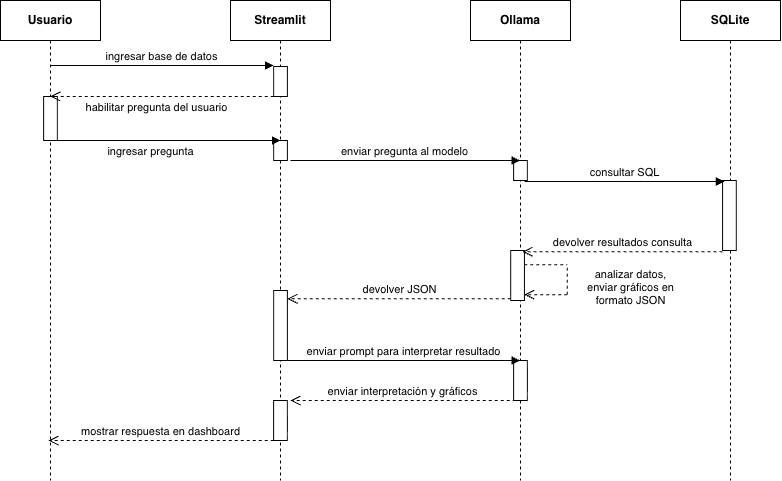

The diagram above was exported from draw.io. Its source (the exported page's mxGraphModel, read from the mxfile embedded in the PNG):
<mxGraphModel dx="979" dy="588" grid="1" gridSize="10" guides="1" tooltips="1" connect="1" arrows="1" fold="1" page="1" pageScale="1" pageWidth="850" pageHeight="1100" math="0" shadow="0">
  <root>
    <mxCell id="0" />
    <mxCell id="1" parent="0" />
    <mxCell id="3Zq77kx3_WIPW57gZPQx-4" parent="1" style="shape=umlLifeline;perimeter=lifelinePerimeter;whiteSpace=wrap;html=1;container=0;dropTarget=0;collapsible=0;recursiveResize=0;outlineConnect=0;portConstraint=eastwest;newEdgeStyle={&quot;edgeStyle&quot;:&quot;elbowEdgeStyle&quot;,&quot;elbow&quot;:&quot;vertical&quot;,&quot;curved&quot;:0,&quot;rounded&quot;:0};fontStyle=1" value="SQLite" vertex="1">
      <mxGeometry height="480" width="100" x="720" y="40" as="geometry" />
    </mxCell>
    <mxCell id="aTyrPGlpZ-lWoU1g92fq-1" parent="3Zq77kx3_WIPW57gZPQx-4" style="html=1;points=[];perimeter=orthogonalPerimeter;outlineConnect=0;targetShapes=umlLifeline;portConstraint=eastwest;newEdgeStyle={&quot;edgeStyle&quot;:&quot;elbowEdgeStyle&quot;,&quot;elbow&quot;:&quot;vertical&quot;,&quot;curved&quot;:0,&quot;rounded&quot;:0};" value="" vertex="1">
      <mxGeometry height="70" width="13.75" x="42.07" y="180" as="geometry" />
    </mxCell>
    <mxCell id="3Zq77kx3_WIPW57gZPQx-6" edge="1" parent="3Zq77kx3_WIPW57gZPQx-4" style="html=1;verticalAlign=bottom;endArrow=block;edgeStyle=elbowEdgeStyle;elbow=vertical;curved=0;rounded=0;" value="consultar SQL">
      <mxGeometry relative="1" as="geometry">
        <mxPoint as="offset" />
        <Array as="points">
          <mxPoint x="-26.059999999999945" y="181" />
          <mxPoint x="-211.06" y="161" />
        </Array>
        <mxPoint x="-156.05999999999995" y="181" as="sourcePoint" />
        <mxPoint x="43.940000000000055" y="181" as="targetPoint" />
      </mxGeometry>
    </mxCell>
    <mxCell id="aM9ryv3xv72pqoxQDRHE-1" parent="1" style="shape=umlLifeline;perimeter=lifelinePerimeter;whiteSpace=wrap;html=1;container=0;dropTarget=0;collapsible=0;recursiveResize=0;outlineConnect=0;portConstraint=eastwest;newEdgeStyle={&quot;edgeStyle&quot;:&quot;elbowEdgeStyle&quot;,&quot;elbow&quot;:&quot;vertical&quot;,&quot;curved&quot;:0,&quot;rounded&quot;:0};fontStyle=1" value="Usuario" vertex="1">
      <mxGeometry height="480" width="100" x="40" y="40" as="geometry" />
    </mxCell>
    <mxCell id="jldRaWcPJZ60I0-HbjUA-15" parent="aM9ryv3xv72pqoxQDRHE-1" style="html=1;points=[];perimeter=orthogonalPerimeter;outlineConnect=0;targetShapes=umlLifeline;portConstraint=eastwest;newEdgeStyle={&quot;edgeStyle&quot;:&quot;elbowEdgeStyle&quot;,&quot;elbow&quot;:&quot;vertical&quot;,&quot;curved&quot;:0,&quot;rounded&quot;:0};" value="" vertex="1">
      <mxGeometry height="44" width="13.75" x="43.12" y="96" as="geometry" />
    </mxCell>
    <mxCell id="3Zq77kx3_WIPW57gZPQx-1" parent="1" style="shape=umlLifeline;perimeter=lifelinePerimeter;whiteSpace=wrap;html=1;container=0;dropTarget=0;collapsible=0;recursiveResize=0;outlineConnect=0;portConstraint=eastwest;newEdgeStyle={&quot;edgeStyle&quot;:&quot;elbowEdgeStyle&quot;,&quot;elbow&quot;:&quot;vertical&quot;,&quot;curved&quot;:0,&quot;rounded&quot;:0};fontStyle=1" value="Streamlit" vertex="1">
      <mxGeometry height="480" width="100" x="270" y="40" as="geometry" />
    </mxCell>
    <mxCell id="aTyrPGlpZ-lWoU1g92fq-2" parent="3Zq77kx3_WIPW57gZPQx-1" style="html=1;points=[];perimeter=orthogonalPerimeter;outlineConnect=0;targetShapes=umlLifeline;portConstraint=eastwest;newEdgeStyle={&quot;edgeStyle&quot;:&quot;elbowEdgeStyle&quot;,&quot;elbow&quot;:&quot;vertical&quot;,&quot;curved&quot;:0,&quot;rounded&quot;:0};" value="" vertex="1">
      <mxGeometry height="70" width="13.75" x="43.13" y="290" as="geometry" />
    </mxCell>
    <mxCell id="jldRaWcPJZ60I0-HbjUA-1" parent="3Zq77kx3_WIPW57gZPQx-1" style="html=1;points=[];perimeter=orthogonalPerimeter;outlineConnect=0;targetShapes=umlLifeline;portConstraint=eastwest;newEdgeStyle={&quot;edgeStyle&quot;:&quot;elbowEdgeStyle&quot;,&quot;elbow&quot;:&quot;vertical&quot;,&quot;curved&quot;:0,&quot;rounded&quot;:0};" value="" vertex="1">
      <mxGeometry height="30" width="13.75" x="43.13" y="66" as="geometry" />
    </mxCell>
    <mxCell id="jldRaWcPJZ60I0-HbjUA-4" parent="3Zq77kx3_WIPW57gZPQx-1" style="html=1;points=[];perimeter=orthogonalPerimeter;outlineConnect=0;targetShapes=umlLifeline;portConstraint=eastwest;newEdgeStyle={&quot;edgeStyle&quot;:&quot;elbowEdgeStyle&quot;,&quot;elbow&quot;:&quot;vertical&quot;,&quot;curved&quot;:0,&quot;rounded&quot;:0};" value="" vertex="1">
      <mxGeometry height="20" width="13.75" x="43.13" y="140" as="geometry" />
    </mxCell>
    <mxCell id="ZBDIdIA19BzGWoBOpglK-5" parent="3Zq77kx3_WIPW57gZPQx-1" style="html=1;points=[];perimeter=orthogonalPerimeter;outlineConnect=0;targetShapes=umlLifeline;portConstraint=eastwest;newEdgeStyle={&quot;edgeStyle&quot;:&quot;elbowEdgeStyle&quot;,&quot;elbow&quot;:&quot;vertical&quot;,&quot;curved&quot;:0,&quot;rounded&quot;:0};" value="" vertex="1">
      <mxGeometry height="40" width="13.75" x="43.120000000000005" y="400" as="geometry" />
    </mxCell>
    <mxCell id="aM9ryv3xv72pqoxQDRHE-5" parent="1" style="shape=umlLifeline;perimeter=lifelinePerimeter;whiteSpace=wrap;html=1;container=0;dropTarget=0;collapsible=0;recursiveResize=0;outlineConnect=0;portConstraint=eastwest;newEdgeStyle={&quot;edgeStyle&quot;:&quot;elbowEdgeStyle&quot;,&quot;elbow&quot;:&quot;vertical&quot;,&quot;curved&quot;:0,&quot;rounded&quot;:0};fontStyle=1" value="Ollama" vertex="1">
      <mxGeometry height="480" width="100" x="510" y="40" as="geometry" />
    </mxCell>
    <mxCell id="3Zq77kx3_WIPW57gZPQx-9" parent="aM9ryv3xv72pqoxQDRHE-5" style="html=1;points=[];perimeter=orthogonalPerimeter;outlineConnect=0;targetShapes=umlLifeline;portConstraint=eastwest;newEdgeStyle={&quot;edgeStyle&quot;:&quot;elbowEdgeStyle&quot;,&quot;elbow&quot;:&quot;vertical&quot;,&quot;curved&quot;:0,&quot;rounded&quot;:0};" value="" vertex="1">
      <mxGeometry height="50" width="13.75" x="40.19" y="250" as="geometry" />
    </mxCell>
    <mxCell id="jldRaWcPJZ60I0-HbjUA-5" parent="aM9ryv3xv72pqoxQDRHE-5" style="html=1;points=[];perimeter=orthogonalPerimeter;outlineConnect=0;targetShapes=umlLifeline;portConstraint=eastwest;newEdgeStyle={&quot;edgeStyle&quot;:&quot;elbowEdgeStyle&quot;,&quot;elbow&quot;:&quot;vertical&quot;,&quot;curved&quot;:0,&quot;rounded&quot;:0};" value="" vertex="1">
      <mxGeometry height="20" width="13.75" x="43.120000000000005" y="160" as="geometry" />
    </mxCell>
    <mxCell id="ZBDIdIA19BzGWoBOpglK-2" parent="aM9ryv3xv72pqoxQDRHE-5" style="html=1;points=[];perimeter=orthogonalPerimeter;outlineConnect=0;targetShapes=umlLifeline;portConstraint=eastwest;newEdgeStyle={&quot;edgeStyle&quot;:&quot;elbowEdgeStyle&quot;,&quot;elbow&quot;:&quot;vertical&quot;,&quot;curved&quot;:0,&quot;rounded&quot;:0};" value="" vertex="1">
      <mxGeometry height="40" width="13.75" x="43.12" y="360" as="geometry" />
    </mxCell>
    <mxCell id="aM9ryv3xv72pqoxQDRHE-7" edge="1" parent="1" source="aM9ryv3xv72pqoxQDRHE-1" style="html=1;verticalAlign=bottom;endArrow=block;edgeStyle=elbowEdgeStyle;elbow=vertical;curved=0;rounded=0;" value="ingresar base de datos">
      <mxGeometry relative="1" as="geometry">
        <Array as="points">
          <mxPoint x="180" y="105" />
        </Array>
        <mxPoint x="95" y="105" as="sourcePoint" />
        <mxPoint x="313.13" y="105.00000000000006" as="targetPoint" />
      </mxGeometry>
    </mxCell>
    <mxCell id="aM9ryv3xv72pqoxQDRHE-8" edge="1" parent="1" style="html=1;verticalAlign=bottom;endArrow=open;dashed=1;endSize=8;edgeStyle=elbowEdgeStyle;elbow=vertical;curved=0;rounded=0;" value="mostrar respuesta en dashboard">
      <mxGeometry relative="1" as="geometry">
        <Array as="points">
          <mxPoint x="183" y="480" />
        </Array>
        <mxPoint x="313.1300000000001" y="479.9999999999999" as="sourcePoint" />
        <mxPoint x="88" y="480" as="targetPoint" />
      </mxGeometry>
    </mxCell>
    <mxCell id="3Zq77kx3_WIPW57gZPQx-3" edge="1" parent="1" style="html=1;verticalAlign=bottom;endArrow=block;edgeStyle=elbowEdgeStyle;elbow=vertical;curved=0;rounded=0;" value="enviar pregunta al modelo">
      <mxGeometry relative="1" x="-0.0016" as="geometry">
        <mxPoint as="offset" />
        <Array as="points">
          <mxPoint x="550" y="200" />
          <mxPoint x="365" y="180" />
        </Array>
        <mxPoint x="330" y="200" as="sourcePoint" />
        <mxPoint x="559.4999999999998" y="200" as="targetPoint" />
      </mxGeometry>
    </mxCell>
    <mxCell id="3Zq77kx3_WIPW57gZPQx-12" edge="1" parent="1" style="html=1;verticalAlign=bottom;endArrow=open;dashed=1;endSize=8;edgeStyle=elbowEdgeStyle;elbow=vertical;curved=0;rounded=0;" value="devolver resultados consulta">
      <mxGeometry relative="1" as="geometry">
        <Array as="points" />
        <mxPoint x="762.07" y="291.22" as="sourcePoint" />
        <mxPoint x="562.07" y="291.3419512195122" as="targetPoint" />
      </mxGeometry>
    </mxCell>
    <mxCell id="3Zq77kx3_WIPW57gZPQx-13" edge="1" parent="1" style="html=1;verticalAlign=bottom;endArrow=open;dashed=1;endSize=8;edgeStyle=elbowEdgeStyle;elbow=vertical;curved=0;rounded=0;" value="">
      <mxGeometry relative="1" x="-1" y="-36" as="geometry">
        <mxPoint x="30" y="16" as="offset" />
        <Array as="points" />
        <mxPoint x="606.87" y="334.14" as="sourcePoint" />
        <mxPoint x="563.74" y="334.14" as="targetPoint" />
      </mxGeometry>
    </mxCell>
    <mxCell id="3Zq77kx3_WIPW57gZPQx-14" edge="1" parent="1" style="endArrow=none;dashed=1;html=1;rounded=0;fillColor=none;" value="">
      <mxGeometry height="50" relative="1" width="50" as="geometry">
        <mxPoint x="606.87" y="334.14" as="sourcePoint" />
        <mxPoint x="606.87" y="304.14" as="targetPoint" />
      </mxGeometry>
    </mxCell>
    <mxCell id="3Zq77kx3_WIPW57gZPQx-16" connectable="0" parent="3Zq77kx3_WIPW57gZPQx-14" style="edgeLabel;html=1;align=center;verticalAlign=middle;resizable=0;points=[];labelBackgroundColor=none;" value="analizar datos,&lt;div&gt;enviar gráficos en&lt;/div&gt;&lt;div&gt;formato JSON&lt;/div&gt;" vertex="1">
      <mxGeometry relative="1" x="0.0444" y="1" as="geometry">
        <mxPoint x="64" y="8" as="offset" />
      </mxGeometry>
    </mxCell>
    <mxCell id="3Zq77kx3_WIPW57gZPQx-15" edge="1" parent="1" style="endArrow=none;dashed=1;html=1;rounded=0;" value="">
      <mxGeometry height="50" relative="1" width="50" as="geometry">
        <mxPoint x="563.74" y="304.14" as="sourcePoint" />
        <mxPoint x="606.87" y="304.14" as="targetPoint" />
      </mxGeometry>
    </mxCell>
    <mxCell id="aM9ryv3xv72pqoxQDRHE-10" edge="1" parent="1" source="3Zq77kx3_WIPW57gZPQx-9" style="html=1;verticalAlign=bottom;endArrow=open;dashed=1;endSize=8;edgeStyle=elbowEdgeStyle;elbow=vertical;curved=0;rounded=0;" target="aTyrPGlpZ-lWoU1g92fq-2" value="devolver JSON">
      <mxGeometry relative="1" as="geometry">
        <Array as="points">
          <mxPoint x="493" y="338.26" />
          <mxPoint x="413" y="328.26" />
        </Array>
        <mxPoint x="546.1300000000001" y="338.26" as="sourcePoint" />
        <mxPoint x="318" y="338.26" as="targetPoint" />
      </mxGeometry>
    </mxCell>
    <mxCell id="jldRaWcPJZ60I0-HbjUA-2" edge="1" parent="1" source="jldRaWcPJZ60I0-HbjUA-1" style="html=1;verticalAlign=bottom;endArrow=open;dashed=1;endSize=8;edgeStyle=elbowEdgeStyle;elbow=vertical;curved=0;rounded=0;" target="aM9ryv3xv72pqoxQDRHE-1" value="habilitar pregunta del usuario">
      <mxGeometry relative="1" x="0.0475" y="20" as="geometry">
        <mxPoint as="offset" />
        <Array as="points">
          <mxPoint x="195" y="136" />
        </Array>
        <mxPoint x="310" y="136" as="sourcePoint" />
        <mxPoint x="100" y="136" as="targetPoint" />
      </mxGeometry>
    </mxCell>
    <mxCell id="jldRaWcPJZ60I0-HbjUA-3" edge="1" parent="1" style="html=1;verticalAlign=bottom;endArrow=block;edgeStyle=elbowEdgeStyle;elbow=vertical;curved=0;rounded=0;" value="ingresar pregunta">
      <mxGeometry relative="1" x="-0.1285" y="-20" as="geometry">
        <mxPoint as="offset" />
        <Array as="points">
          <mxPoint x="175" y="180" />
        </Array>
        <mxPoint x="90" y="180" as="sourcePoint" />
        <mxPoint x="320" y="180" as="targetPoint" />
      </mxGeometry>
    </mxCell>
    <mxCell id="ZBDIdIA19BzGWoBOpglK-1" edge="1" parent="1" source="aTyrPGlpZ-lWoU1g92fq-2" style="html=1;verticalAlign=bottom;endArrow=block;edgeStyle=elbowEdgeStyle;elbow=vertical;curved=0;rounded=0;" value="enviar prompt para interpretar resultado">
      <mxGeometry relative="1" x="-0.0016" as="geometry">
        <mxPoint as="offset" />
        <Array as="points">
          <mxPoint x="550" y="400" />
          <mxPoint x="365" y="380" />
        </Array>
        <mxPoint x="330" y="400" as="sourcePoint" />
        <mxPoint x="559.4999999999998" y="400" as="targetPoint" />
      </mxGeometry>
    </mxCell>
    <mxCell id="ZBDIdIA19BzGWoBOpglK-4" edge="1" parent="1" style="html=1;verticalAlign=bottom;endArrow=open;dashed=1;endSize=8;edgeStyle=elbowEdgeStyle;elbow=vertical;curved=0;rounded=0;" value="enviar interpretación y gráficos">
      <mxGeometry relative="1" as="geometry">
        <Array as="points">
          <mxPoint x="425" y="440.0000000000001" />
        </Array>
        <mxPoint x="555.1300000000001" y="440" as="sourcePoint" />
        <mxPoint x="330" y="440" as="targetPoint" />
      </mxGeometry>
    </mxCell>
  </root>
</mxGraphModel>